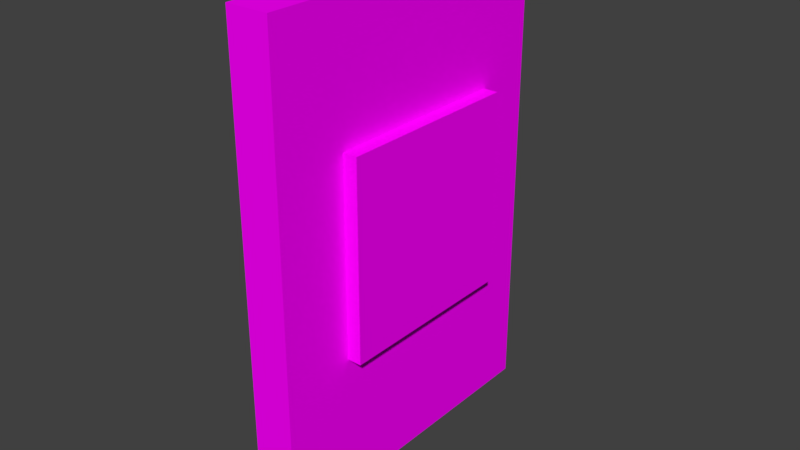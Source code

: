# Source: plug.blend  (saved by Blender 2.79.0; exported with 4.5.12 LTS)
import bpy
from mathutils import Matrix  # noqa: F401  (used for matrix-valued properties, if any)

bpy.ops.wm.read_factory_settings(use_empty=True)
scene = bpy.context.scene
scene.name = 'Scene'

# ---- collections
col_collection_2 = bpy.data.collections.new('Collection 2'); scene.collection.children.link(col_collection_2)

# ---- images (referenced by path relative to the original .blend; pixels are not part of the script)
import os
ASSET_DIR = os.environ.get("B2B_ASSET_DIR", "")  # directory of the original .blend (textures are referenced by path, not embedded)
HERE = os.path.dirname(os.path.abspath(__file__))  # packed textures are extracted next to this script under _unpacked/

def load_image(name, relpath, width, height, colorspace="sRGB"):
    """Load a texture the original file referenced (path relative to the .blend, or extracted next to this script)."""
    p = next((c for c in (os.path.join(HERE, relpath), os.path.join(ASSET_DIR, relpath)) if relpath and os.path.exists(c)), "")
    if p:
        img = bpy.data.images.load(p, check_existing=True)
        img.name = name
    else:  # same state as the original file: an image datablock whose file is absent (Cycles renders it pink)
        img = bpy.data.images.new(name, width, height)
        img.source = "FILE"
        img.filepath = "//" + (relpath or name)
    img.colorspace_settings.name = colorspace
    return img
img_lowpolytexture_png = load_image('LowPolyTexture.png', 'LowPolyTexture.png', 1024, 1024, 'sRGB')

# ---- materials (node trees are filled in below, after node groups)
mat_main = bpy.data.materials.new('Main')
mat_main.alpha_threshold = 0.0
mat_main.roughness = 0.5

# ---- material node trees
mat_main.use_nodes = True; mat_main.node_tree.nodes.clear()
_N = mat_main.node_tree.nodes; _L = mat_main.node_tree.links
n0 = _N.new('ShaderNodeOutputMaterial'); n0.name = 'Material Output'; n0.location = (300, 300)
n1 = _N.new('ShaderNodeBsdfDiffuse'); n1.name = 'Diffuse BSDF'; n1.location = (10, 300)
n2 = _N.new('ShaderNodeTexImage'); n2.name = 'Image Texture'; n2.location = (-180, 300)
n2.width = 140
n2.image = img_lowpolytexture_png
_L.new(n1.outputs[0], n0.inputs[0])
_L.new(n2.outputs[0], n1.inputs[0])
n0.is_active_output = True

# ---- world
world_world = bpy.data.worlds.new('World'); scene.world = world_world
world_world.color = (0.05088, 0.05088, 0.05088)
world_world.use_sun_shadow = False
world_world.sun_shadow_jitter_overblur = 0.0
world_world.cycles.sampling_method = 'MANUAL'

# ---- meshes
me_cube = bpy.data.meshes.new('Cube')
me_cube.from_pydata([(-1.0, -1.0, -1.0), (-1.0, -1.0, 1.0), (-1.0, 1.0, -1.0), (-1.0, 1.0, 1.0), (1.0, -1.0, -1.0), (1.0, -1.0, 1.0), (1.0, 1.0, -1.0), (1.0, 1.0, 1.0), (-1.0, 0.3333, -1.0), (-1.0, -0.3333, -1.0), (-1.0, -0.3333, 1.0), (-1.0, 0.3333, 1.0), (1.0, -0.3333, -1.0), (1.0, 0.3333, -1.0), (1.0, 0.3333, 1.0), (1.0, -0.3333, 1.0), (-1.0, -1.0, -0.3333), (-1.0, -1.0, 0.3333), (-1.0, 1.0, 0.3333), (-1.0, 1.0, -0.3333), (1.0, 1.0, 0.3333), (1.0, 1.0, -0.3333), (1.0, -1.0, 0.3333), (1.0, -1.0, -0.3333), (1.0, 0.6415, 0.4429), (1.0, 0.6415, -0.3988), (1.0, -0.5413, 0.4429), (1.0, -0.5413, -0.3988), (-1.0, -0.3333, 0.3333), (-1.0, -0.3333, -0.3333), (-1.0, 0.3333, 0.3333), (-1.0, 0.3333, -0.3333), (1.654, 0.6415, 0.4429), (1.654, 0.6415, -0.3988), (1.654, -0.5413, 0.4429), (1.654, -0.5413, -0.3988)], [], [(30, 11, 3, 18), (18, 3, 7, 20), (26, 15, 5, 22), (22, 5, 1, 17), (9, 12, 4, 0), (15, 10, 1, 5), (7, 3, 11, 14), (14, 11, 10, 15), (2, 6, 13, 8), (8, 13, 12, 9), (20, 7, 14, 24), (24, 14, 15, 26), (17, 1, 10, 28), (28, 10, 11, 30), (9, 29, 31, 8), (29, 28, 30, 31), (0, 16, 29, 9), (16, 17, 28, 29), (13, 25, 27, 12), (24, 26, 34, 32), (6, 21, 25, 13), (21, 20, 24, 25), (4, 23, 16, 0), (23, 22, 17, 16), (12, 27, 23, 4), (27, 26, 22, 23), (2, 19, 21, 6), (19, 18, 20, 21), (8, 31, 19, 2), (31, 30, 18, 19), (33, 32, 34, 35), (26, 27, 35, 34), (25, 24, 32, 33), (27, 25, 33, 35)])
_uv = me_cube.uv_layers.new(name='UVMap')
_uv.uv.foreach_set('vector', [0.5608, 0.7692, 0.5492, 0.7692, 0.5492, 0.7575, 0.5608, 0.7575, 0.5142, 0.8042, 0.5142, 0.7925, 0.5492, 0.7925, 0.5492, 0.8042, 0.5239, 0.7656, 0.5142, 0.7692, 0.5142, 0.7575, 0.5258, 0.7575, 0.5492, 0.8042, 0.5492, 0.7925, 0.5842, 0.7925, 0.5842, 0.8042, 0.6075, 0.7925, 0.6075, 0.7575, 0.6192, 0.7575, 0.6192, 0.7925, 0.5258, 0.8275, 0.5258, 0.8625, 0.5142, 0.8625, 0.5142, 0.8275, 0.5492, 0.8275, 0.5492, 0.8625, 0.5375, 0.8625, 0.5375, 0.8275, 0.5375, 0.8275, 0.5375, 0.8625, 0.5258, 0.8625, 0.5258, 0.8275, 0.5842, 0.7925, 0.5842, 0.7575, 0.5958, 0.7575, 0.5958, 0.7925, 0.5958, 0.7925, 0.5958, 0.7575, 0.6075, 0.7575, 0.6075, 0.7925, 0.5258, 0.7925, 0.5142, 0.7925, 0.5142, 0.7809, 0.5239, 0.7863, 0.5239, 0.7863, 0.5142, 0.7809, 0.5142, 0.7692, 0.5239, 0.7656, 0.5608, 0.7925, 0.5492, 0.7925, 0.5492, 0.7809, 0.5608, 0.7809, 0.5608, 0.7809, 0.5492, 0.7809, 0.5492, 0.7692, 0.5608, 0.7692, 0.5842, 0.7809, 0.5725, 0.7809, 0.5725, 0.7692, 0.5842, 0.7692, 0.5725, 0.7809, 0.5608, 0.7809, 0.5608, 0.7692, 0.5725, 0.7692, 0.5842, 0.7925, 0.5725, 0.7925, 0.5725, 0.7809, 0.5842, 0.7809, 0.5725, 0.7925, 0.5608, 0.7925, 0.5608, 0.7809, 0.5725, 0.7809, 0.5492, 0.7809, 0.5386, 0.7863, 0.5386, 0.7656, 0.5492, 0.7692, 0.6965, 0.9348, 0.6965, 0.9081, 0.7104, 0.9081, 0.7104, 0.9348, 0.5492, 0.7925, 0.5375, 0.7925, 0.5386, 0.7863, 0.5492, 0.7809, 0.5375, 0.7925, 0.5258, 0.7925, 0.5239, 0.7863, 0.5386, 0.7863, 0.5492, 0.8275, 0.5492, 0.8159, 0.5842, 0.8159, 0.5842, 0.8275, 0.5492, 0.8159, 0.5492, 0.8042, 0.5842, 0.8042, 0.5842, 0.8159, 0.5492, 0.7692, 0.5386, 0.7656, 0.5375, 0.7575, 0.5492, 0.7575, 0.5386, 0.7656, 0.5239, 0.7656, 0.5258, 0.7575, 0.5375, 0.7575, 0.5142, 0.8275, 0.5142, 0.8159, 0.5492, 0.8159, 0.5492, 0.8275, 0.5142, 0.8159, 0.5142, 0.8042, 0.5492, 0.8042, 0.5492, 0.8159, 0.5842, 0.7692, 0.5725, 0.7692, 0.5725, 0.7575, 0.5842, 0.7575, 0.5725, 0.7692, 0.5608, 0.7692, 0.5608, 0.7575, 0.5725, 0.7575, 0.6647, 0.9081, 0.6826, 0.9081, 0.6826, 0.9348, 0.6647, 0.9348, 0.6925, 0.9348, 0.6925, 0.9538, 0.6786, 0.9538, 0.6786, 0.9348, 0.6647, 0.9538, 0.6647, 0.9348, 0.6786, 0.9348, 0.6786, 0.9538, 0.6826, 0.9348, 0.6826, 0.9081, 0.6965, 0.9081, 0.6965, 0.9348])
me_cube.materials.append(mat_main)
me_cube.use_remesh_preserve_volume = False
me_cube.use_remesh_preserve_attributes = False
me_cube.use_mirror_vertex_groups = False
me_cube.update()

# ---- objects
ob_cube = bpy.data.objects.new('Cube', me_cube)

# ---- transforms, parenting, visibility, modifiers, constraints
ob_cube.location = (0.0, 0.0, 0.0)
ob_cube.scale = (0.006937, 0.05263, 0.07612)
ob_cube.lineart.crease_threshold = 0.0

# ---- collection membership
col_collection_2.objects.link(ob_cube)

# ---- scene / render settings (as saved in the file)
scene.frame_start = 1; scene.frame_end = 250; scene.frame_set(1)
scene.render.engine = 'CYCLES'
scene.render.resolution_percentage = 50
scene.render.dither_intensity = 0.0
scene.cycles.use_denoising = False
scene.cycles.samples = 128
scene.cycles.sampling_pattern = 'TABULATED_SOBOL'
scene.cycles.use_adaptive_sampling = False
scene.cycles.use_light_tree = False
scene.cycles.blur_glossy = 0.0
scene.cycles.sample_clamp_indirect = 0.0
scene.view_settings.view_transform = 'Standard'
bpy.context.view_layer.update()

# ---- added for rendering (the .blend has no active camera and no usable light): camera, sun
cam_auto = bpy.data.cameras.new('AutoCamera')
cam_auto.lens = 50.0
cam_auto.sensor_width = 36.0
cam_auto.clip_end = 1000.0
ob_auto_camera = bpy.data.objects.new('AutoCamera', cam_auto)
scene.collection.objects.link(ob_auto_camera)
ob_auto_camera.location = (0.187315, -0.222054, 0.148036)
ob_auto_camera.rotation_euler = (1.09748, -7.21219e-08, 0.694738)
scene.camera = ob_auto_camera
light_auto_sun = bpy.data.lights.new('AutoSun', 'SUN')
light_auto_sun.energy = 3.0
light_auto_sun.angle = 0.0523599
ob_auto_sun = bpy.data.objects.new('AutoSun', light_auto_sun)
scene.collection.objects.link(ob_auto_sun)
ob_auto_sun.rotation_euler = (0.872665, 0.174533, 0.523599)
bpy.context.view_layer.update()
